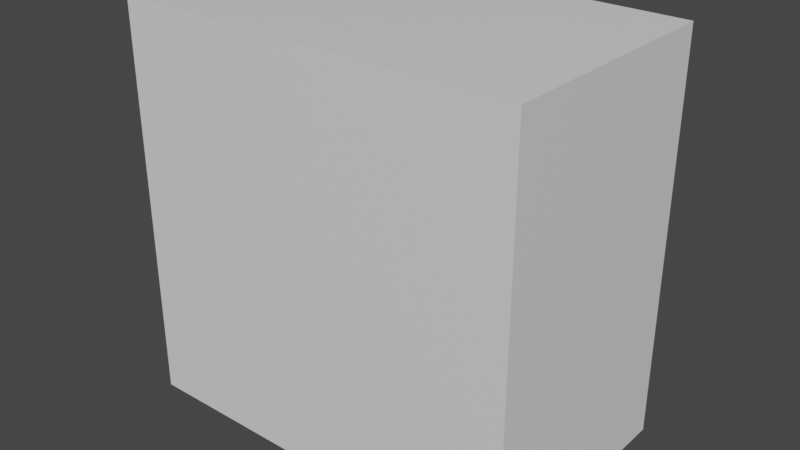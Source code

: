 # Source: Block_thin.blend  (saved by Blender 3.3.6; exported with 4.5.12 LTS)
import bpy
from mathutils import Matrix  # noqa: F401  (used for matrix-valued properties, if any)

bpy.ops.wm.read_factory_settings(use_empty=True)
scene = bpy.context.scene
scene.name = 'Scene'

# ---- collections
col_collection = bpy.data.collections.new('Collection'); scene.collection.children.link(col_collection)

# ---- materials (node trees are filled in below, after node groups)
mat_material = bpy.data.materials.new('Material')
mat_material.alpha_threshold = 0.0
mat_material.use_transparent_shadow = False
mat_material.roughness = 0.5
mat_material.line_color = (0.0, 0.0, 0.0, 1.0)

# ---- material node trees
mat_material.use_nodes = True; mat_material.node_tree.nodes.clear()
_N = mat_material.node_tree.nodes; _L = mat_material.node_tree.links
n0 = _N.new('ShaderNodeOutputMaterial'); n0.name = 'Material Output'; n0.location = (300, 300)
n1 = _N.new('ShaderNodeBsdfPrincipled'); n1.name = 'Principled BSDF'; n1.location = (10, 300)
n1.distribution = 'GGX'
n1.subsurface_method = 'RANDOM_WALK_SKIN'
n1.inputs[3].default_value = 1.45
n1.inputs[27].default_value = (0.0, 0.0, 0.0, 1.0)
n1.inputs[28].default_value = 1.0
_L.new(n1.outputs[0], n0.inputs[0])
n0.is_active_output = True

# ---- world
world_world = bpy.data.worlds.new('World'); scene.world = world_world
world_world.use_nodes = True; world_world.node_tree.nodes.clear()
_N = world_world.node_tree.nodes; _L = world_world.node_tree.links
n0 = _N.new('ShaderNodeOutputWorld'); n0.name = 'World Output'; n0.location = (300, 300)
n1 = _N.new('ShaderNodeBackground'); n1.name = 'Background'; n1.location = (10, 300)
n1.inputs[0].default_value = (0.05088, 0.05088, 0.05088, 1.0)
_L.new(n1.outputs[0], n0.inputs[0])
n0.is_active_output = True
world_world.color = (0.05088, 0.05088, 0.05088)
world_world.use_sun_shadow = False
world_world.sun_shadow_jitter_overblur = 0.0

# ---- meshes
me_cube = bpy.data.meshes.new('Cube')
me_cube.from_pydata([(1.26, 0.75, 1.25), (1.26, 0.75, -1.25), (1.26, -0.75, 1.25), (1.26, -0.75, -1.25), (-1.26, 0.75, 1.25), (-1.26, 0.75, -1.25), (-1.26, -0.75, 1.25), (-1.26, -0.75, -1.25)], [], [(0, 4, 6, 2), (3, 2, 6, 7), (7, 6, 4, 5), (5, 1, 3, 7), (1, 0, 2, 3), (5, 4, 0, 1)])
_uv = me_cube.uv_layers.new(name='UVMap')
_uv.uv.foreach_set('vector', [0.625, 0.5, 0.875, 0.5, 0.875, 0.75, 0.625, 0.75, 0.375, 0.75, 0.625, 0.75, 0.625, 1.0, 0.375, 1.0, 0.375, 0.0, 0.625, 0.0, 0.625, 0.25, 0.375, 0.25, 0.125, 0.5, 0.375, 0.5, 0.375, 0.75, 0.125, 0.75, 0.375, 0.5, 0.625, 0.5, 0.625, 0.75, 0.375, 0.75, 0.375, 0.25, 0.625, 0.25, 0.625, 0.5, 0.375, 0.5])
me_cube.materials.append(mat_material)
me_cube.use_mirror_vertex_groups = False
me_cube.update()

# ---- objects
ob_cube = bpy.data.objects.new('Cube', me_cube)

# ---- transforms, parenting, visibility, modifiers, constraints
ob_cube.location = (0.0, 0.0, 0.0)
ob_cube.lock_rotations_4d = False
ob_cube.empty_display_type = 'ARROWS'
ob_cube.lineart.crease_threshold = 0.0

# ---- collection membership
col_collection.objects.link(ob_cube)

# ---- scene / render settings (as saved in the file)
scene.frame_start = 1; scene.frame_end = 250; scene.frame_set(1)
scene.render.engine = 'BLENDER_EEVEE_NEXT'
scene.cycles.sampling_pattern = 'TABULATED_SOBOL'
scene.cycles.use_light_tree = False
scene.view_settings.view_transform = 'Filmic'
bpy.context.view_layer.update()

# ---- added for rendering (the .blend has no active camera and no usable light): camera, sun
cam_auto = bpy.data.cameras.new('AutoCamera')
cam_auto.lens = 50.0
cam_auto.sensor_width = 36.0
cam_auto.clip_end = 1000.0
ob_auto_camera = bpy.data.objects.new('AutoCamera', cam_auto)
scene.collection.objects.link(ob_auto_camera)
ob_auto_camera.location = (3.56547, -4.27856, 2.85237)
ob_auto_camera.rotation_euler = (1.09748, -7.21219e-08, 0.694738)
scene.camera = ob_auto_camera
light_auto_sun = bpy.data.lights.new('AutoSun', 'SUN')
light_auto_sun.energy = 3.0
light_auto_sun.angle = 0.0523599
ob_auto_sun = bpy.data.objects.new('AutoSun', light_auto_sun)
scene.collection.objects.link(ob_auto_sun)
ob_auto_sun.rotation_euler = (0.872665, 0.174533, 0.523599)
bpy.context.view_layer.update()
